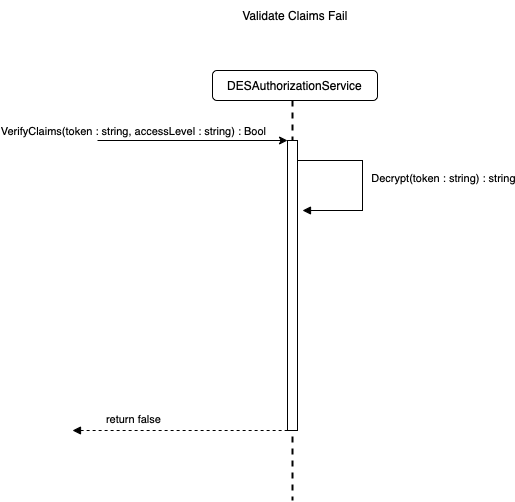

The diagram above was exported from draw.io. Its source (the exported page's mxGraphModel, read from the mxfile embedded in the PNG):
<mxGraphModel dx="946" dy="570" grid="1" gridSize="10" guides="1" tooltips="1" connect="1" arrows="1" fold="1" page="1" pageScale="1" pageWidth="850" pageHeight="1100" math="0" shadow="0">
  <root>
    <mxCell id="DCIuwxOZ_hDUXvNlEZii-0" />
    <mxCell id="DCIuwxOZ_hDUXvNlEZii-1" parent="DCIuwxOZ_hDUXvNlEZii-0" />
    <mxCell id="BizcZkHWSj1zkOw64kVZ-0" value="DESAuthorizationService" style="rounded=1;whiteSpace=wrap;html=1;" parent="DCIuwxOZ_hDUXvNlEZii-1" vertex="1">
      <mxGeometry x="570" y="90" width="165" height="30" as="geometry" />
    </mxCell>
    <mxCell id="BizcZkHWSj1zkOw64kVZ-1" value="" style="line;strokeWidth=2;direction=south;html=1;dashed=1;" parent="DCIuwxOZ_hDUXvNlEZii-1" vertex="1">
      <mxGeometry x="645" y="120" width="10" height="400" as="geometry" />
    </mxCell>
    <mxCell id="BizcZkHWSj1zkOw64kVZ-2" value="" style="html=1;points=[];perimeter=orthogonalPerimeter;" parent="DCIuwxOZ_hDUXvNlEZii-1" vertex="1">
      <mxGeometry x="645" y="160" width="10" height="290" as="geometry" />
    </mxCell>
    <mxCell id="BizcZkHWSj1zkOw64kVZ-3" value="" style="endArrow=classic;html=1;rounded=0;" parent="DCIuwxOZ_hDUXvNlEZii-1" edge="1">
      <mxGeometry width="50" height="50" relative="1" as="geometry">
        <mxPoint x="455" y="160" as="sourcePoint" />
        <mxPoint x="645" y="160" as="targetPoint" />
      </mxGeometry>
    </mxCell>
    <mxCell id="BizcZkHWSj1zkOw64kVZ-4" value="&lt;div style=&quot;text-align: left&quot;&gt;&lt;div style=&quot;text-align: left&quot;&gt;&lt;span&gt;VerifyClaims(token : string, accessLevel : string) : Bool&lt;/span&gt;&lt;br&gt;&lt;/div&gt;&lt;/div&gt;" style="edgeLabel;html=1;align=center;verticalAlign=middle;resizable=0;points=[];" parent="BizcZkHWSj1zkOw64kVZ-3" vertex="1" connectable="0">
      <mxGeometry x="0.5669" y="-1" relative="1" as="geometry">
        <mxPoint x="-114" y="-11" as="offset" />
      </mxGeometry>
    </mxCell>
    <mxCell id="BizcZkHWSj1zkOw64kVZ-7" value="" style="endArrow=none;endFill=0;html=1;edgeStyle=orthogonalEdgeStyle;align=left;verticalAlign=top;rounded=0;startArrow=block;startFill=1;dashed=1;" parent="DCIuwxOZ_hDUXvNlEZii-1" edge="1">
      <mxGeometry x="-1" relative="1" as="geometry">
        <mxPoint x="430" y="450" as="sourcePoint" />
        <mxPoint x="645" y="449.99999999999955" as="targetPoint" />
        <Array as="points">
          <mxPoint x="600" y="449.95000000000005" />
          <mxPoint x="600" y="449.95000000000005" />
        </Array>
      </mxGeometry>
    </mxCell>
    <mxCell id="BizcZkHWSj1zkOw64kVZ-8" value="return false" style="edgeLabel;resizable=0;html=1;align=left;verticalAlign=bottom;" parent="BizcZkHWSj1zkOw64kVZ-7" connectable="0" vertex="1">
      <mxGeometry x="-1" relative="1" as="geometry">
        <mxPoint x="32" y="-3" as="offset" />
      </mxGeometry>
    </mxCell>
    <mxCell id="BizcZkHWSj1zkOw64kVZ-9" value="Validate Claims Fail" style="text;html=1;strokeColor=none;fillColor=none;align=center;verticalAlign=middle;whiteSpace=wrap;rounded=0;" parent="DCIuwxOZ_hDUXvNlEZii-1" vertex="1">
      <mxGeometry x="587.5" y="20" width="130" height="30" as="geometry" />
    </mxCell>
    <mxCell id="PddW67T4Zr3uk83hGFAk-0" value="" style="endArrow=block;endFill=1;html=1;edgeStyle=orthogonalEdgeStyle;align=left;verticalAlign=top;rounded=0;" parent="DCIuwxOZ_hDUXvNlEZii-1" edge="1">
      <mxGeometry x="-1" relative="1" as="geometry">
        <mxPoint x="655" y="180" as="sourcePoint" />
        <mxPoint x="660" y="230" as="targetPoint" />
        <Array as="points">
          <mxPoint x="720" y="180" />
          <mxPoint x="720" y="230" />
        </Array>
      </mxGeometry>
    </mxCell>
    <mxCell id="PddW67T4Zr3uk83hGFAk-4" value="&lt;span style=&quot;text-align: left&quot;&gt;Decrypt(token : string) : string&lt;/span&gt;" style="edgeLabel;html=1;align=center;verticalAlign=middle;resizable=0;points=[];" parent="PddW67T4Zr3uk83hGFAk-0" vertex="1" connectable="0">
      <mxGeometry x="-0.0629" y="3" relative="1" as="geometry">
        <mxPoint x="77" as="offset" />
      </mxGeometry>
    </mxCell>
  </root>
</mxGraphModel>